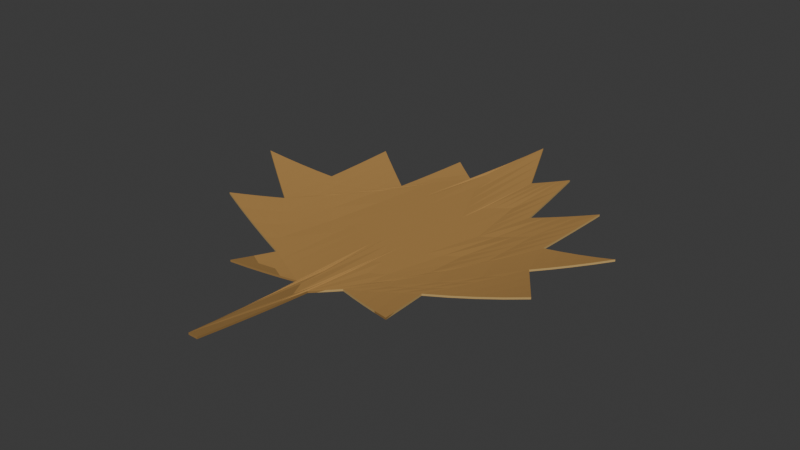 # Source: source.blend  (saved by Blender 4.3.34; exported with 4.5.12 LTS)
import bpy
from mathutils import Matrix  # noqa: F401  (used for matrix-valued properties, if any)

bpy.ops.wm.read_factory_settings(use_empty=True)
scene = bpy.context.scene
scene.name = 'Scene'

# ---- collections
col_collection = bpy.data.collections.new('Collection'); scene.collection.children.link(col_collection)

# ---- materials (node trees are filled in below, after node groups)
mat_dryleafwarmrusset = bpy.data.materials.new('DryLeafWarmRusset')
mat_dryleafwarmrusset.diffuse_color = (0.43, 0.235, 0.065, 1.0)
mat_leafundersideochre = bpy.data.materials.new('LeafUndersideOchre')
mat_leafundersideochre.diffuse_color = (0.51, 0.335, 0.12, 1.0)
mat_integralpetiolebrown = bpy.data.materials.new('IntegralPetioleBrown')
mat_integralpetiolebrown.diffuse_color = (0.29, 0.16, 0.045, 1.0)

# ---- material node trees
mat_dryleafwarmrusset.use_nodes = True; mat_dryleafwarmrusset.node_tree.nodes.clear()
_N = mat_dryleafwarmrusset.node_tree.nodes; _L = mat_dryleafwarmrusset.node_tree.links
n0 = _N.new('ShaderNodeBsdfPrincipled'); n0.name = 'Principled BSDF'; n0.location = (10, 300)
n0.inputs[0].default_value = (0.43, 0.235, 0.065, 1.0)
n0.inputs[2].default_value = 0.95
n1 = _N.new('ShaderNodeOutputMaterial'); n1.name = 'Material Output'; n1.location = (300, 300)
_L.new(n0.outputs[0], n1.inputs[0])
n1.is_active_output = True
mat_leafundersideochre.use_nodes = True; mat_leafundersideochre.node_tree.nodes.clear()
_N = mat_leafundersideochre.node_tree.nodes; _L = mat_leafundersideochre.node_tree.links
n0 = _N.new('ShaderNodeBsdfPrincipled'); n0.name = 'Principled BSDF'; n0.location = (10, 300)
n0.inputs[0].default_value = (0.51, 0.335, 0.12, 1.0)
n0.inputs[2].default_value = 0.96
n1 = _N.new('ShaderNodeOutputMaterial'); n1.name = 'Material Output'; n1.location = (300, 300)
_L.new(n0.outputs[0], n1.inputs[0])
n1.is_active_output = True
mat_integralpetiolebrown.use_nodes = True; mat_integralpetiolebrown.node_tree.nodes.clear()
_N = mat_integralpetiolebrown.node_tree.nodes; _L = mat_integralpetiolebrown.node_tree.links
n0 = _N.new('ShaderNodeBsdfPrincipled'); n0.name = 'Principled BSDF'; n0.location = (10, 300)
n0.inputs[0].default_value = (0.29, 0.16, 0.045, 1.0)
n0.inputs[2].default_value = 0.96
n1 = _N.new('ShaderNodeOutputMaterial'); n1.name = 'Material Output'; n1.location = (300, 300)
_L.new(n0.outputs[0], n1.inputs[0])
n1.is_active_output = True

# ---- world
world_world = bpy.data.worlds.new('World'); scene.world = world_world
world_world.use_nodes = True; world_world.node_tree.nodes.clear()
_N = world_world.node_tree.nodes; _L = world_world.node_tree.links
n0 = _N.new('ShaderNodeOutputWorld'); n0.name = 'World Output'; n0.location = (300, 300)
n1 = _N.new('ShaderNodeBackground'); n1.name = 'Background'; n1.location = (10, 300)
n1.inputs[0].default_value = (0.05088, 0.05088, 0.05088, 1.0)
_L.new(n1.outputs[0], n0.inputs[0])
n0.is_active_output = True
world_world.color = (0.05088, 0.05088, 0.05088)
world_world.sun_shadow_jitter_overblur = 0.0

# ---- meshes
me_wholecurledpalmateleafandpetiole = bpy.data.meshes.new('WholeCurledPalmateLeafAndPetiole')
me_wholecurledpalmateleafandpetiole.from_pydata([(0.0005, -0.099, 0.004682), (0.0025, -0.052, 0.0006875), (0.0105, -0.043, 0.0003875), (0.0365, -0.051, 0.00308), (0.0345, -0.03, 0.001758), (0.0695, -0.017, 0.007751), (0.0555, 0.003, 0.004316), (0.0795, 0.019, 0.01001), (0.0495, 0.021, 0.00322), (0.0525, 0.055, 0.004668), (0.0295, 0.042, 0.0008263), (0.0245, 0.079, 0.002145), (0.0125, 0.069, 0.0006981), (-0.0015, 0.099, 0.002524), (-0.0105, 0.058, 0.0), (-0.0225, 0.067, 0.001007), (-0.0275, 0.034, 0.0001231), (-0.0505, 0.051, 0.003617), (-0.0515, 0.018, 0.003021), (-0.0795, 0.011, 0.009157), (-0.0515, -0.009, 0.003194), (-0.0665, -0.024, 0.006567), (-0.0255, -0.039, 0.0009246), (-0.0315, -0.056, 0.002464), (-0.0055, -0.049, 0.0005053), (-0.0035, -0.099, 0.004682), (-0.0015, -0.099, 0.004675), (0.0015, -0.0755, 0.00241), (-0.0005, -0.0755, 0.002397), (0.0235, -0.047, 0.001435), (0.0355, -0.0405, 0.002363), (0.0225, -0.0365, 0.0008042), (0.052, -0.0235, 0.004207), (0.0625, -0.007, 0.0059), (0.045, -0.0135, 0.002713), (0.033, -0.02, 0.00122), (0.0675, 0.011, 0.006883), (0.0645, 0.02, 0.006227), (0.0525, 0.012, 0.003712), (0.03, -0.011, 0.0006444), (0.0065, -0.0475, 0.0005), (0.026, -0.0155, 0.0003466), (0.051, 0.038, 0.003797), (0.0275, 0.0015, 0.00019), (0.041, 0.0485, 0.002499), (0.016, -0.005, 0.0), (0.027, 0.0605, 0.001306), (0.0135, 0.0135, 0.0), (0.0185, 0.074, 0.001348), (0.0075, 0.0085, 0.0), (0.0045, -0.015, 0.0), (0.0055, 0.084, 0.001416), (-0.0025, 3.469e-18, 0.0), (-0.0165, 0.0625, 0.0003965), (-0.025, 0.0505, 0.0004197), (-0.019, 0.046, 0.0), (-0.039, 0.0425, 0.001607), (-0.051, 0.0345, 0.003184), (-0.0395, 0.026, 0.001293), (-0.0655, 0.0145, 0.005746), (-0.0655, 0.001, 0.005789), (-0.0515, 0.0045, 0.003018), (-0.0395, 0.0125, 0.001183), (-0.031, 0.0245, 0.0002857), (-0.059, -0.0165, 0.004756), (-0.046, -0.0315, 0.002996), (-0.0385, -0.024, 0.001658), (-0.018, 0.0095, 0.0), (-0.006, 0.0785, 0.0009848), (-0.0135, 0.03, 0.0), (-0.0285, -0.0475, 0.001643), (-0.0185, -0.0525, 0.001188), (-0.0155, -0.044, 0.0005307), (-0.0035, 0.025, 0.0), (-0.0045, -0.074, 0.002283), (-0.0025, -0.099, 0.004677), (-0.001, -0.08725, 0.003467), (-0.002, -0.08725, 0.003467), (-0.0005, -0.099, 0.004677), (0.001, -0.08725, 0.003478), (-1.301e-18, -0.08725, 0.003471), (0.0005, -0.0755, 0.002402), (0.002, -0.06375, 0.00148), (0.001, -0.06375, 0.00147), (0.017, -0.045, 0.0008369), (0.023, -0.04175, 0.001106), (0.0165, -0.03975, 0.0005288), (0.03, -0.049, 0.002183), (0.036, -0.04575, 0.002707), (0.0295, -0.04375, 0.001832), (0.029, -0.0385, 0.001509), (0.035, -0.03525, 0.002046), (0.0285, -0.03325, 0.001214), (0.04325, -0.02675, 0.002846), (0.0485, -0.0185, 0.003427), (0.03975, -0.02175, 0.002154), (0.06075, -0.02025, 0.005843), (0.066, -0.012, 0.006792), (0.05725, -0.01525, 0.004973), (0.05375, -0.01025, 0.00417), (0.059, -0.002, 0.005075), (0.05025, -0.00525, 0.003433), (0.02775, -0.02825, 0.0009313), (0.02175, -0.0315, 0.0005211), (0.03375, -0.025, 0.001476), (0.039, -0.01675, 0.001899), (0.04425, -0.0085, 0.002485), (0.0615, 0.007, 0.00553), (0.06, 0.0115, 0.005201), (0.054, 0.0075, 0.004), (0.0735, 0.015, 0.008376), (0.072, 0.0195, 0.008021), (0.066, 0.0155, 0.006541), (0.0585, 0.016, 0.0049), (0.057, 0.0205, 0.004627), (0.051, 0.0165, 0.003452), (0.0315, -0.0155, 0.0009185), (0.02025, -0.027, 0.0002262), (0.04275, -0.004, 0.002177), (0.04125, 0.0005, 0.001896), (0.03975, 0.005, 0.001642), (0.0045, -0.04975, 0.0005844), (0.01625, -0.0315, 0.0001335), (0.01425, -0.03375, 0.0001153), (0.0085, -0.04525, 0.0004344), (0.01825, -0.02925, 0.0001705), (0.028, -0.01325, 0.0004861), (0.03775, 0.00275, 0.001381), (0.02675, -0.007, 0.0002317), (0.015, -0.02525, 0.0), (0.05025, 0.0295, 0.003472), (0.0385, 0.01125, 0.00145), (0.03925, 0.01975, 0.001592), (0.05175, 0.0465, 0.004196), (0.04, 0.02825, 0.001807), (0.02175, -0.00175, 0.0), (0.00925, -0.0285, 0.0), (0.04675, 0.05175, 0.003521), (0.03425, 0.025, 0.0009935), (0.0285, 0.02175, 0.0003039), (0.03525, 0.04525, 0.001601), (0.02275, 0.0185, 0.0), (0.01475, 0.00425, 0.0), (0.008, -0.01925, 0.0), (0.02825, 0.05125, 0.001021), (0.0215, 0.02775, 0.0), (0.02025, 0.037, 0.0), (0.02575, 0.06975, 0.001681), (0.019, 0.04625, 3.592e-05), (0.0105, 0.011, 0.0), (0.005, -0.02175, 0.0), (0.0215, 0.0765, 0.001728), (0.016, 0.04375, 0.0), (0.013, 0.04125, 0.0), (0.0155, 0.0715, 0.001004), (0.01, 0.03875, 0.0), (0.002, -0.04525, 0.0002836), (0.0005, -0.057, 0.0009903), (0.0035, -0.0335, 0.0), (0.006, -0.00325, 0.0), (0.0085, 0.027, 0.0), (0.001, -0.0075, 0.0), (-0.003, -0.0495, 0.0005114), (0.009, 0.0765, 0.001008), (0.005, 0.0345, 0.0), (0.0015, 0.042, 0.0), (0.002, 0.0915, 0.001921), (-0.002, 0.0495, 0.0), (-0.0135, 0.06025, 0.0001453), (-0.01775, 0.05425, 7.759e-05), (-0.01475, 0.052, 0.0), (-0.0195, 0.06475, 0.0006836), (-0.02375, 0.05875, 0.0006768), (-0.02075, 0.0565, 0.0003592), (-0.022, 0.04825, 0.0001075), (-0.02625, 0.04225, 0.0002351), (-0.02325, 0.04, 0.0), (-0.03325, 0.03825, 0.0007993), (-0.03925, 0.03425, 0.001416), (-0.0335, 0.03, 0.0006383), (-0.04475, 0.04675, 0.002546), (-0.05075, 0.04275, 0.003367), (-0.045, 0.0385, 0.002326), (-0.04525, 0.03025, 0.002173), (-0.05125, 0.02625, 0.003069), (-0.0455, 0.022, 0.002087), (-0.0585, 0.01625, 0.004298), (-0.0585, 0.0095, 0.004285), (-0.0515, 0.01125, 0.002997), (-0.0725, 0.01275, 0.007366), (-0.0725, 0.006, 0.007377), (-0.0655, 0.00775, 0.005745), (-0.0585, 0.00275, 0.004318), (-0.0585, -0.004, 0.004395), (-0.0515, -0.00225, 0.003084), (-0.0395, 0.01925, 0.001215), (-0.0335, 0.02325, 0.0005341), (-0.0455, 0.01525, 0.002036), (-0.0455, 0.0085, 0.002031), (-0.0455, 0.00175, 0.00207), (-0.025, 0.03525, 0.0), (-0.02075, 0.04125, 0.0), (-0.02925, 0.02925, 0.000188), (-0.03525, 0.0185, 0.0006855), (-0.04125, 0.00775, 0.001421), (-0.05525, -0.01275, 0.003944), (-0.04875, -0.02025, 0.003019), (-0.045, -0.0165, 0.002326), (-0.06275, -0.02025, 0.00563), (-0.05625, -0.02775, 0.004594), (-0.0525, -0.024, 0.003775), (-0.04225, -0.02775, 0.002296), (-0.03575, -0.03525, 0.001773), (-0.032, -0.0315, 0.001191), (-0.0245, 0.017, 0.0), (-0.01425, 0.03375, 0.0), (-0.03475, 0.00025, 0.0006573), (-0.02825, -0.00725, 9.435e-05), (-0.02175, -0.01475, 0.0), (-0.00375, 0.08875, 0.001694), (-0.00975, 0.05425, 0.0), (-0.0075, 0.0645, 0.0001753), (-0.00825, 0.06825, 0.0003969), (-0.012, 0.044, 0.0), (-0.01575, 0.01975, 0.0), (-0.0195, -0.0045, 0.0), (-0.027, -0.04325, 0.001271), (-0.022, -0.04575, 0.001013), (-0.0205, -0.0415, 0.0006816), (-0.03, -0.05175, 0.002041), (-0.025, -0.05425, 0.001752), (-0.0235, -0.05, 0.001369), (-0.017, -0.04825, 0.0008465), (-0.012, -0.05075, 0.0007725), (-0.0105, -0.0465, 0.0004719), (-0.0085, 0.0275, 0.0), (-0.0025, 0.062, 0.0), (-0.0145, -0.007, 0.0), (-0.0095, -0.0095, 0.0), (-0.0045, -0.012, 0.0), (-0.003, 0.0125, 0.0), (-0.005, -0.0615, 0.001317), (-0.004, -0.0245, 0.0), (-0.0035, -0.037, 0.0), (-0.004, -0.0865, 0.003405), (0.0005, -0.099, 0.005482), (0.0025, -0.052, 0.001488), (0.0105, -0.043, 0.001187), (0.0365, -0.051, 0.00388), (0.0345, -0.03, 0.002558), (0.0695, -0.017, 0.008551), (0.0555, 0.003, 0.005116), (0.0795, 0.019, 0.01081), (0.0495, 0.021, 0.00402), (0.0525, 0.055, 0.005468), (0.0295, 0.042, 0.001626), (0.0245, 0.079, 0.002945), (0.0125, 0.069, 0.001498), (-0.0015, 0.099, 0.003324), (-0.0105, 0.058, 0.0008), (-0.0225, 0.067, 0.001807), (-0.0275, 0.034, 0.0009231), (-0.0505, 0.051, 0.004417), (-0.0515, 0.018, 0.003821), (-0.0795, 0.011, 0.009957), (-0.0515, -0.009, 0.003994), (-0.0665, -0.024, 0.007367), (-0.0255, -0.039, 0.001725), (-0.0315, -0.056, 0.003264), (-0.0055, -0.049, 0.001305), (-0.0035, -0.099, 0.005482), (-0.0015, -0.099, 0.005475), (0.0015, -0.0755, 0.00321), (-0.0005, -0.0755, 0.003197), (0.0235, -0.047, 0.002235), (0.0355, -0.0405, 0.003163), (0.0225, -0.0365, 0.001604), (0.052, -0.0235, 0.005007), (0.0625, -0.007, 0.0067), (0.045, -0.0135, 0.003513), (0.033, -0.02, 0.00202), (0.0675, 0.011, 0.007683), (0.0645, 0.02, 0.007027), (0.0525, 0.012, 0.004512), (0.03, -0.011, 0.001444), (0.0065, -0.0475, 0.0013), (0.026, -0.0155, 0.001147), (0.051, 0.038, 0.004597), (0.0275, 0.0015, 0.00099), (0.041, 0.0485, 0.003299), (0.016, -0.005, 0.0008), (0.027, 0.0605, 0.002106), (0.0135, 0.0135, 0.0008), (0.0185, 0.074, 0.002147), (0.0075, 0.0085, 0.0008), (0.0045, -0.015, 0.0008), (0.0055, 0.084, 0.002216), (-0.0025, 3.469e-18, 0.0008), (-0.0165, 0.0625, 0.001196), (-0.025, 0.0505, 0.00122), (-0.019, 0.046, 0.0008), (-0.039, 0.0425, 0.002407), (-0.051, 0.0345, 0.003984), (-0.0395, 0.026, 0.002093), (-0.0655, 0.0145, 0.006546), (-0.0655, 0.001, 0.006589), (-0.0515, 0.0045, 0.003818), (-0.0395, 0.0125, 0.001983), (-0.031, 0.0245, 0.001086), (-0.059, -0.0165, 0.005556), (-0.046, -0.0315, 0.003796), (-0.0385, -0.024, 0.002458), (-0.018, 0.0095, 0.0008), (-0.006, 0.0785, 0.001785), (-0.0135, 0.03, 0.0008), (-0.0285, -0.0475, 0.002443), (-0.0185, -0.0525, 0.001988), (-0.0155, -0.044, 0.001331), (-0.0035, 0.025, 0.0008), (-0.0045, -0.074, 0.003083), (-0.0025, -0.099, 0.005477), (-0.001, -0.08725, 0.004267), (-0.002, -0.08725, 0.004267), (-0.0005, -0.099, 0.005477), (0.001, -0.08725, 0.004278), (-1.301e-18, -0.08725, 0.004271), (0.0005, -0.0755, 0.003202), (0.002, -0.06375, 0.00228), (0.001, -0.06375, 0.00227), (0.017, -0.045, 0.001637), (0.023, -0.04175, 0.001906), (0.0165, -0.03975, 0.001329), (0.03, -0.049, 0.002983), (0.036, -0.04575, 0.003507), (0.0295, -0.04375, 0.002632), (0.029, -0.0385, 0.002309), (0.035, -0.03525, 0.002846), (0.0285, -0.03325, 0.002014), (0.04325, -0.02675, 0.003646), (0.0485, -0.0185, 0.004227), (0.03975, -0.02175, 0.002954), (0.06075, -0.02025, 0.006643), (0.066, -0.012, 0.007592), (0.05725, -0.01525, 0.005773), (0.05375, -0.01025, 0.00497), (0.059, -0.002, 0.005875), (0.05025, -0.00525, 0.004233), (0.02775, -0.02825, 0.001731), (0.02175, -0.0315, 0.001321), (0.03375, -0.025, 0.002276), (0.039, -0.01675, 0.002699), (0.04425, -0.0085, 0.003285), (0.0615, 0.007, 0.00633), (0.06, 0.0115, 0.006001), (0.054, 0.0075, 0.0048), (0.0735, 0.015, 0.009176), (0.072, 0.0195, 0.008821), (0.066, 0.0155, 0.007341), (0.0585, 0.016, 0.0057), (0.057, 0.0205, 0.005427), (0.051, 0.0165, 0.004252), (0.0315, -0.0155, 0.001719), (0.02025, -0.027, 0.001026), (0.04275, -0.004, 0.002977), (0.04125, 0.0005, 0.002696), (0.03975, 0.005, 0.002442), (0.0045, -0.04975, 0.001384), (0.01625, -0.0315, 0.0009335), (0.01425, -0.03375, 0.0009153), (0.0085, -0.04525, 0.001234), (0.01825, -0.02925, 0.0009705), (0.028, -0.01325, 0.001286), (0.03775, 0.00275, 0.002181), (0.02675, -0.007, 0.001032), (0.015, -0.02525, 0.0008), (0.05025, 0.0295, 0.004272), (0.0385, 0.01125, 0.00225), (0.03925, 0.01975, 0.002392), (0.05175, 0.0465, 0.004996), (0.04, 0.02825, 0.002607), (0.02175, -0.00175, 0.0008), (0.00925, -0.0285, 0.0008), (0.04675, 0.05175, 0.004321), (0.03425, 0.025, 0.001793), (0.0285, 0.02175, 0.001104), (0.03525, 0.04525, 0.002401), (0.02275, 0.0185, 0.0008), (0.01475, 0.00425, 0.0008), (0.008, -0.01925, 0.0008), (0.02825, 0.05125, 0.001821), (0.0215, 0.02775, 0.0008), (0.02025, 0.037, 0.0008), (0.02575, 0.06975, 0.002481), (0.019, 0.04625, 0.0008359), (0.0105, 0.011, 0.0008), (0.005, -0.02175, 0.0008), (0.0215, 0.0765, 0.002528), (0.016, 0.04375, 0.0008), (0.013, 0.04125, 0.0008), (0.0155, 0.0715, 0.001804), (0.01, 0.03875, 0.0008), (0.002, -0.04525, 0.001084), (0.0005, -0.057, 0.00179), (0.0035, -0.0335, 0.0008), (0.006, -0.00325, 0.0008), (0.0085, 0.027, 0.0008), (0.001, -0.0075, 0.0008), (-0.003, -0.0495, 0.001311), (0.009, 0.0765, 0.001808), (0.005, 0.0345, 0.0008), (0.0015, 0.042, 0.0008), (0.002, 0.0915, 0.002721), (-0.002, 0.0495, 0.0008), (-0.0135, 0.06025, 0.0009453), (-0.01775, 0.05425, 0.0008776), (-0.01475, 0.052, 0.0008), (-0.0195, 0.06475, 0.001484), (-0.02375, 0.05875, 0.001477), (-0.02075, 0.0565, 0.001159), (-0.022, 0.04825, 0.0009075), (-0.02625, 0.04225, 0.001035), (-0.02325, 0.04, 0.0008), (-0.03325, 0.03825, 0.001599), (-0.03925, 0.03425, 0.002216), (-0.0335, 0.03, 0.001438), (-0.04475, 0.04675, 0.003346), (-0.05075, 0.04275, 0.004167), (-0.045, 0.0385, 0.003126), (-0.04525, 0.03025, 0.002973), (-0.05125, 0.02625, 0.003869), (-0.0455, 0.022, 0.002887), (-0.0585, 0.01625, 0.005098), (-0.0585, 0.0095, 0.005085), (-0.0515, 0.01125, 0.003797), (-0.0725, 0.01275, 0.008166), (-0.0725, 0.006, 0.008177), (-0.0655, 0.00775, 0.006545), (-0.0585, 0.00275, 0.005118), (-0.0585, -0.004, 0.005195), (-0.0515, -0.00225, 0.003884), (-0.0395, 0.01925, 0.002015), (-0.0335, 0.02325, 0.001334), (-0.0455, 0.01525, 0.002836), (-0.0455, 0.0085, 0.002831), (-0.0455, 0.00175, 0.00287), (-0.025, 0.03525, 0.0008), (-0.02075, 0.04125, 0.0008), (-0.02925, 0.02925, 0.000988), (-0.03525, 0.0185, 0.001486), (-0.04125, 0.00775, 0.002221), (-0.05525, -0.01275, 0.004744), (-0.04875, -0.02025, 0.003819), (-0.045, -0.0165, 0.003126), (-0.06275, -0.02025, 0.00643), (-0.05625, -0.02775, 0.005394), (-0.0525, -0.024, 0.004575), (-0.04225, -0.02775, 0.003096), (-0.03575, -0.03525, 0.002573), (-0.032, -0.0315, 0.001991), (-0.0245, 0.017, 0.0008), (-0.01425, 0.03375, 0.0008), (-0.03475, 0.00025, 0.001457), (-0.02825, -0.00725, 0.0008943), (-0.02175, -0.01475, 0.0008), (-0.00375, 0.08875, 0.002494), (-0.00975, 0.05425, 0.0008), (-0.0075, 0.0645, 0.0009753), (-0.00825, 0.06825, 0.001197), (-0.012, 0.044, 0.0008), (-0.01575, 0.01975, 0.0008), (-0.0195, -0.0045, 0.0008), (-0.027, -0.04325, 0.002071), (-0.022, -0.04575, 0.001813), (-0.0205, -0.0415, 0.001482), (-0.03, -0.05175, 0.002841), (-0.025, -0.05425, 0.002552), (-0.0235, -0.05, 0.002169), (-0.017, -0.04825, 0.001647), (-0.012, -0.05075, 0.001572), (-0.0105, -0.0465, 0.001272), (-0.0085, 0.0275, 0.0008), (-0.0025, 0.062, 0.0008), (-0.0145, -0.007, 0.0008), (-0.0095, -0.0095, 0.0008), (-0.0045, -0.012, 0.0008), (-0.003, 0.0125, 0.0008), (-0.005, -0.0615, 0.002117), (-0.004, -0.0245, 0.0008), (-0.0035, -0.037, 0.0008), (-0.004, -0.0865, 0.004205)], [], [(77, 75, 25), (76, 26, 75), (28, 76, 77), (77, 76, 75), (80, 78, 26), (79, 0, 78), (27, 79, 80), (80, 79, 78), (83, 81, 28), (82, 27, 81), (1, 82, 83), (83, 82, 81), (76, 80, 26), (81, 27, 80), (28, 81, 76), (76, 81, 80), (86, 84, 2), (85, 29, 84), (31, 85, 86), (86, 85, 84), (89, 87, 29), (88, 3, 87), (30, 88, 89), (89, 88, 87), (92, 90, 31), (91, 30, 90), (4, 91, 92), (92, 91, 90), (85, 89, 29), (90, 30, 89), (31, 90, 85), (85, 90, 89), (95, 93, 4), (94, 32, 93), (34, 94, 95), (95, 94, 93), (98, 96, 32), (97, 5, 96), (33, 97, 98), (98, 97, 96), (101, 99, 34), (100, 33, 99), (6, 100, 101), (101, 100, 99), (94, 98, 32), (99, 33, 98), (34, 99, 94), (94, 99, 98), (103, 86, 2), (102, 31, 86), (35, 102, 103), (103, 102, 86), (104, 92, 31), (95, 4, 92), (34, 95, 104), (104, 95, 92), (106, 105, 35), (101, 34, 105), (6, 101, 106), (106, 101, 105), (102, 104, 31), (105, 34, 104), (35, 105, 102), (102, 105, 104), (109, 107, 6), (108, 36, 107), (38, 108, 109), (109, 108, 107), (112, 110, 36), (111, 7, 110), (37, 111, 112), (112, 111, 110), (115, 113, 38), (114, 37, 113), (8, 114, 115), (115, 114, 113), (108, 112, 36), (113, 37, 112), (38, 113, 108), (108, 113, 112), (117, 103, 2), (116, 35, 103), (39, 116, 117), (117, 116, 103), (118, 106, 35), (109, 6, 106), (38, 109, 118), (118, 109, 106), (120, 119, 39), (115, 38, 119), (8, 115, 120), (120, 115, 119), (116, 118, 35), (119, 38, 118), (39, 119, 116), (116, 119, 118), (123, 121, 1), (122, 40, 121), (41, 122, 123), (123, 122, 121), (125, 124, 40), (117, 2, 124), (39, 117, 125), (125, 117, 124), (127, 126, 41), (120, 39, 126), (8, 120, 127), (127, 120, 126), (122, 125, 40), (126, 39, 125), (41, 126, 122), (122, 126, 125), (129, 123, 1), (128, 41, 123), (43, 128, 129), (129, 128, 123), (131, 127, 41), (130, 8, 127), (42, 130, 131), (131, 130, 127), (134, 132, 43), (133, 42, 132), (9, 133, 134), (134, 133, 132), (128, 131, 41), (132, 42, 131), (43, 132, 128), (128, 132, 131), (136, 129, 1), (135, 43, 129), (45, 135, 136), (136, 135, 129), (138, 134, 43), (137, 9, 134), (44, 137, 138), (138, 137, 134), (141, 139, 45), (140, 44, 139), (10, 140, 141), (141, 140, 139), (135, 138, 43), (139, 44, 138), (45, 139, 135), (135, 139, 138), (143, 136, 1), (142, 45, 136), (47, 142, 143), (143, 142, 136), (145, 141, 45), (144, 10, 141), (46, 144, 145), (145, 144, 141), (148, 146, 47), (147, 46, 146), (11, 147, 148), (148, 147, 146), (142, 145, 45), (146, 46, 145), (47, 146, 142), (142, 146, 145), (150, 143, 1), (149, 47, 143), (49, 149, 150), (150, 149, 143), (152, 148, 47), (151, 11, 148), (48, 151, 152), (152, 151, 148), (155, 153, 49), (154, 48, 153), (12, 154, 155), (155, 154, 153), (149, 152, 47), (153, 48, 152), (49, 153, 149), (149, 153, 152), (157, 77, 25), (156, 28, 77), (50, 156, 157), (157, 156, 77), (158, 83, 28), (150, 1, 83), (49, 150, 158), (158, 150, 83), (160, 159, 50), (155, 49, 159), (12, 155, 160), (160, 155, 159), (156, 158, 28), (159, 49, 158), (50, 159, 156), (156, 159, 158), (162, 157, 25), (161, 50, 157), (52, 161, 162), (162, 161, 157), (164, 160, 50), (163, 12, 160), (51, 163, 164), (164, 163, 160), (167, 165, 52), (166, 51, 165), (13, 166, 167), (167, 166, 165), (161, 164, 50), (165, 51, 164), (52, 165, 161), (161, 165, 164), (170, 168, 14), (169, 53, 168), (55, 169, 170), (170, 169, 168), (173, 171, 53), (172, 15, 171), (54, 172, 173), (173, 172, 171), (176, 174, 55), (175, 54, 174), (16, 175, 176), (176, 175, 174), (169, 173, 53), (174, 54, 173), (55, 174, 169), (169, 174, 173), (179, 177, 16), (178, 56, 177), (58, 178, 179), (179, 178, 177), (182, 180, 56), (181, 17, 180), (57, 181, 182), (182, 181, 180), (185, 183, 58), (184, 57, 183), (18, 184, 185), (185, 184, 183), (178, 182, 56), (183, 57, 182), (58, 183, 178), (178, 183, 182), (188, 186, 18), (187, 59, 186), (61, 187, 188), (188, 187, 186), (191, 189, 59), (190, 19, 189), (60, 190, 191), (191, 190, 189), (194, 192, 61), (193, 60, 192), (20, 193, 194), (194, 193, 192), (187, 191, 59), (192, 60, 191), (61, 192, 187), (187, 192, 191), (196, 179, 16), (195, 58, 179), (62, 195, 196), (196, 195, 179), (197, 185, 58), (188, 18, 185), (61, 188, 197), (197, 188, 185), (199, 198, 62), (194, 61, 198), (20, 194, 199), (199, 194, 198), (195, 197, 58), (198, 61, 197), (62, 198, 195), (195, 198, 197), (201, 170, 14), (200, 55, 170), (63, 200, 201), (201, 200, 170), (202, 176, 55), (196, 16, 176), (62, 196, 202), (202, 196, 176), (204, 203, 63), (199, 62, 203), (20, 199, 204), (204, 199, 203), (200, 202, 55), (203, 62, 202), (63, 203, 200), (200, 203, 202), (207, 205, 20), (206, 64, 205), (66, 206, 207), (207, 206, 205), (210, 208, 64), (209, 21, 208), (65, 209, 210), (210, 209, 208), (213, 211, 66), (212, 65, 211), (22, 212, 213), (213, 212, 211), (206, 210, 64), (211, 65, 210), (66, 211, 206), (206, 211, 210), (215, 201, 14), (214, 63, 201), (67, 214, 215), (215, 214, 201), (216, 204, 63), (207, 20, 204), (66, 207, 216), (216, 207, 204), (218, 217, 67), (213, 66, 217), (22, 213, 218), (218, 213, 217), (214, 216, 63), (217, 66, 216), (67, 217, 214), (214, 217, 216), (221, 219, 13), (220, 68, 219), (69, 220, 221), (221, 220, 219), (223, 222, 68), (215, 14, 222), (67, 215, 223), (223, 215, 222), (225, 224, 69), (218, 67, 224), (22, 218, 225), (225, 218, 224), (220, 223, 68), (224, 67, 223), (69, 224, 220), (220, 224, 223), (228, 226, 22), (227, 70, 226), (72, 227, 228), (228, 227, 226), (231, 229, 70), (230, 23, 229), (71, 230, 231), (231, 230, 229), (234, 232, 72), (233, 71, 232), (24, 233, 234), (234, 233, 232), (227, 231, 70), (232, 71, 231), (72, 232, 227), (227, 232, 231), (236, 221, 13), (235, 69, 221), (73, 235, 236), (236, 235, 221), (237, 225, 69), (228, 22, 225), (72, 228, 237), (237, 228, 225), (239, 238, 73), (234, 72, 238), (24, 234, 239), (239, 234, 238), (235, 237, 69), (238, 72, 237), (73, 238, 235), (235, 238, 237), (167, 236, 13), (240, 73, 236), (52, 240, 167), (167, 240, 236), (242, 239, 73), (241, 24, 239), (74, 241, 242), (242, 241, 239), (162, 243, 52), (244, 74, 243), (25, 244, 162), (162, 244, 243), (240, 242, 73), (243, 74, 242), (52, 243, 240), (240, 243, 242), (270, 320, 322), (320, 271, 321), (322, 321, 273), (320, 321, 322), (271, 323, 325), (323, 245, 324), (325, 324, 272), (323, 324, 325), (273, 326, 328), (326, 272, 327), (328, 327, 246), (326, 327, 328), (271, 325, 321), (325, 272, 326), (321, 326, 273), (325, 326, 321), (247, 329, 331), (329, 274, 330), (331, 330, 276), (329, 330, 331), (274, 332, 334), (332, 248, 333), (334, 333, 275), (332, 333, 334), (276, 335, 337), (335, 275, 336), (337, 336, 249), (335, 336, 337), (274, 334, 330), (334, 275, 335), (330, 335, 276), (334, 335, 330), (249, 338, 340), (338, 277, 339), (340, 339, 279), (338, 339, 340), (277, 341, 343), (341, 250, 342), (343, 342, 278), (341, 342, 343), (279, 344, 346), (344, 278, 345), (346, 345, 251), (344, 345, 346), (277, 343, 339), (343, 278, 344), (339, 344, 279), (343, 344, 339), (247, 331, 348), (331, 276, 347), (348, 347, 280), (331, 347, 348), (276, 337, 349), (337, 249, 340), (349, 340, 279), (337, 340, 349), (280, 350, 351), (350, 279, 346), (351, 346, 251), (350, 346, 351), (276, 349, 347), (349, 279, 350), (347, 350, 280), (349, 350, 347), (251, 352, 354), (352, 281, 353), (354, 353, 283), (352, 353, 354), (281, 355, 357), (355, 252, 356), (357, 356, 282), (355, 356, 357), (283, 358, 360), (358, 282, 359), (360, 359, 253), (358, 359, 360), (281, 357, 353), (357, 282, 358), (353, 358, 283), (357, 358, 353), (247, 348, 362), (348, 280, 361), (362, 361, 284), (348, 361, 362), (280, 351, 363), (351, 251, 354), (363, 354, 283), (351, 354, 363), (284, 364, 365), (364, 283, 360), (365, 360, 253), (364, 360, 365), (280, 363, 361), (363, 283, 364), (361, 364, 284), (363, 364, 361), (246, 366, 368), (366, 285, 367), (368, 367, 286), (366, 367, 368), (285, 369, 370), (369, 247, 362), (370, 362, 284), (369, 362, 370), (286, 371, 372), (371, 284, 365), (372, 365, 253), (371, 365, 372), (285, 370, 367), (370, 284, 371), (367, 371, 286), (370, 371, 367), (246, 368, 374), (368, 286, 373), (374, 373, 288), (368, 373, 374), (286, 372, 376), (372, 253, 375), (376, 375, 287), (372, 375, 376), (288, 377, 379), (377, 287, 378), (379, 378, 254), (377, 378, 379), (286, 376, 373), (376, 287, 377), (373, 377, 288), (376, 377, 373), (246, 374, 381), (374, 288, 380), (381, 380, 290), (374, 380, 381), (288, 379, 383), (379, 254, 382), (383, 382, 289), (379, 382, 383), (290, 384, 386), (384, 289, 385), (386, 385, 255), (384, 385, 386), (288, 383, 380), (383, 289, 384), (380, 384, 290), (383, 384, 380), (246, 381, 388), (381, 290, 387), (388, 387, 292), (381, 387, 388), (290, 386, 390), (386, 255, 389), (390, 389, 291), (386, 389, 390), (292, 391, 393), (391, 291, 392), (393, 392, 256), (391, 392, 393), (290, 390, 387), (390, 291, 391), (387, 391, 292), (390, 391, 387), (246, 388, 395), (388, 292, 394), (395, 394, 294), (388, 394, 395), (292, 393, 397), (393, 256, 396), (397, 396, 293), (393, 396, 397), (294, 398, 400), (398, 293, 399), (400, 399, 257), (398, 399, 400), (292, 397, 394), (397, 293, 398), (394, 398, 294), (397, 398, 394), (270, 322, 402), (322, 273, 401), (402, 401, 295), (322, 401, 402), (273, 328, 403), (328, 246, 395), (403, 395, 294), (328, 395, 403), (295, 404, 405), (404, 294, 400), (405, 400, 257), (404, 400, 405), (273, 403, 401), (403, 294, 404), (401, 404, 295), (403, 404, 401), (270, 402, 407), (402, 295, 406), (407, 406, 297), (402, 406, 407), (295, 405, 409), (405, 257, 408), (409, 408, 296), (405, 408, 409), (297, 410, 412), (410, 296, 411), (412, 411, 258), (410, 411, 412), (295, 409, 406), (409, 296, 410), (406, 410, 297), (409, 410, 406), (259, 413, 415), (413, 298, 414), (415, 414, 300), (413, 414, 415), (298, 416, 418), (416, 260, 417), (418, 417, 299), (416, 417, 418), (300, 419, 421), (419, 299, 420), (421, 420, 261), (419, 420, 421), (298, 418, 414), (418, 299, 419), (414, 419, 300), (418, 419, 414), (261, 422, 424), (422, 301, 423), (424, 423, 303), (422, 423, 424), (301, 425, 427), (425, 262, 426), (427, 426, 302), (425, 426, 427), (303, 428, 430), (428, 302, 429), (430, 429, 263), (428, 429, 430), (301, 427, 423), (427, 302, 428), (423, 428, 303), (427, 428, 423), (263, 431, 433), (431, 304, 432), (433, 432, 306), (431, 432, 433), (304, 434, 436), (434, 264, 435), (436, 435, 305), (434, 435, 436), (306, 437, 439), (437, 305, 438), (439, 438, 265), (437, 438, 439), (304, 436, 432), (436, 305, 437), (432, 437, 306), (436, 437, 432), (261, 424, 441), (424, 303, 440), (441, 440, 307), (424, 440, 441), (303, 430, 442), (430, 263, 433), (442, 433, 306), (430, 433, 442), (307, 443, 444), (443, 306, 439), (444, 439, 265), (443, 439, 444), (303, 442, 440), (442, 306, 443), (440, 443, 307), (442, 443, 440), (259, 415, 446), (415, 300, 445), (446, 445, 308), (415, 445, 446), (300, 421, 447), (421, 261, 441), (447, 441, 307), (421, 441, 447), (308, 448, 449), (448, 307, 444), (449, 444, 265), (448, 444, 449), (300, 447, 445), (447, 307, 448), (445, 448, 308), (447, 448, 445), (265, 450, 452), (450, 309, 451), (452, 451, 311), (450, 451, 452), (309, 453, 455), (453, 266, 454), (455, 454, 310), (453, 454, 455), (311, 456, 458), (456, 310, 457), (458, 457, 267), (456, 457, 458), (309, 455, 451), (455, 310, 456), (451, 456, 311), (455, 456, 451), (259, 446, 460), (446, 308, 459), (460, 459, 312), (446, 459, 460), (308, 449, 461), (449, 265, 452), (461, 452, 311), (449, 452, 461), (312, 462, 463), (462, 311, 458), (463, 458, 267), (462, 458, 463), (308, 461, 459), (461, 311, 462), (459, 462, 312), (461, 462, 459), (258, 464, 466), (464, 313, 465), (466, 465, 314), (464, 465, 466), (313, 467, 468), (467, 259, 460), (468, 460, 312), (467, 460, 468), (314, 469, 470), (469, 312, 463), (470, 463, 267), (469, 463, 470), (313, 468, 465), (468, 312, 469), (465, 469, 314), (468, 469, 465), (267, 471, 473), (471, 315, 472), (473, 472, 317), (471, 472, 473), (315, 474, 476), (474, 268, 475), (476, 475, 316), (474, 475, 476), (317, 477, 479), (477, 316, 478), (479, 478, 269), (477, 478, 479), (315, 476, 472), (476, 316, 477), (472, 477, 317), (476, 477, 472), (258, 466, 481), (466, 314, 480), (481, 480, 318), (466, 480, 481), (314, 470, 482), (470, 267, 473), (482, 473, 317), (470, 473, 482), (318, 483, 484), (483, 317, 479), (484, 479, 269), (483, 479, 484), (314, 482, 480), (482, 317, 483), (480, 483, 318), (482, 483, 480), (258, 481, 412), (481, 318, 485), (412, 485, 297), (481, 485, 412), (318, 484, 487), (484, 269, 486), (487, 486, 319), (484, 486, 487), (297, 488, 407), (488, 319, 489), (407, 489, 270), (488, 489, 407), (318, 487, 485), (487, 319, 488), (485, 488, 297), (487, 488, 485), (25, 75, 320), (25, 320, 270), (75, 26, 271), (75, 271, 320), (26, 78, 323), (26, 323, 271), (78, 0, 245), (78, 245, 323), (0, 79, 324), (0, 324, 245), (79, 27, 272), (79, 272, 324), (27, 82, 327), (27, 327, 272), (82, 1, 246), (82, 246, 327), (2, 84, 329), (2, 329, 247), (84, 29, 274), (84, 274, 329), (29, 87, 332), (29, 332, 274), (87, 3, 248), (87, 248, 332), (3, 88, 333), (3, 333, 248), (88, 30, 275), (88, 275, 333), (30, 91, 336), (30, 336, 275), (91, 4, 249), (91, 249, 336), (4, 93, 338), (4, 338, 249), (93, 32, 277), (93, 277, 338), (32, 96, 341), (32, 341, 277), (96, 5, 250), (96, 250, 341), (5, 97, 342), (5, 342, 250), (97, 33, 278), (97, 278, 342), (33, 100, 345), (33, 345, 278), (100, 6, 251), (100, 251, 345), (6, 107, 352), (6, 352, 251), (107, 36, 281), (107, 281, 352), (36, 110, 355), (36, 355, 281), (110, 7, 252), (110, 252, 355), (7, 111, 356), (7, 356, 252), (111, 37, 282), (111, 282, 356), (37, 114, 359), (37, 359, 282), (114, 8, 253), (114, 253, 359), (1, 121, 366), (1, 366, 246), (121, 40, 285), (121, 285, 366), (40, 124, 369), (40, 369, 285), (124, 2, 247), (124, 247, 369), (8, 130, 375), (8, 375, 253), (130, 42, 287), (130, 287, 375), (42, 133, 378), (42, 378, 287), (133, 9, 254), (133, 254, 378), (9, 137, 382), (9, 382, 254), (137, 44, 289), (137, 289, 382), (44, 140, 385), (44, 385, 289), (140, 10, 255), (140, 255, 385), (10, 144, 389), (10, 389, 255), (144, 46, 291), (144, 291, 389), (46, 147, 392), (46, 392, 291), (147, 11, 256), (147, 256, 392), (11, 151, 396), (11, 396, 256), (151, 48, 293), (151, 293, 396), (48, 154, 399), (48, 399, 293), (154, 12, 257), (154, 257, 399), (12, 163, 408), (12, 408, 257), (163, 51, 296), (163, 296, 408), (51, 166, 411), (51, 411, 296), (166, 13, 258), (166, 258, 411), (14, 168, 413), (14, 413, 259), (168, 53, 298), (168, 298, 413), (53, 171, 416), (53, 416, 298), (171, 15, 260), (171, 260, 416), (15, 172, 417), (15, 417, 260), (172, 54, 299), (172, 299, 417), (54, 175, 420), (54, 420, 299), (175, 16, 261), (175, 261, 420), (16, 177, 422), (16, 422, 261), (177, 56, 301), (177, 301, 422), (56, 180, 425), (56, 425, 301), (180, 17, 262), (180, 262, 425), (17, 181, 426), (17, 426, 262), (181, 57, 302), (181, 302, 426), (57, 184, 429), (57, 429, 302), (184, 18, 263), (184, 263, 429), (18, 186, 431), (18, 431, 263), (186, 59, 304), (186, 304, 431), (59, 189, 434), (59, 434, 304), (189, 19, 264), (189, 264, 434), (19, 190, 435), (19, 435, 264), (190, 60, 305), (190, 305, 435), (60, 193, 438), (60, 438, 305), (193, 20, 265), (193, 265, 438), (20, 205, 450), (20, 450, 265), (205, 64, 309), (205, 309, 450), (64, 208, 453), (64, 453, 309), (208, 21, 266), (208, 266, 453), (21, 209, 454), (21, 454, 266), (209, 65, 310), (209, 310, 454), (65, 212, 457), (65, 457, 310), (212, 22, 267), (212, 267, 457), (13, 219, 464), (13, 464, 258), (219, 68, 313), (219, 313, 464), (68, 222, 467), (68, 467, 313), (222, 14, 259), (222, 259, 467), (22, 226, 471), (22, 471, 267), (226, 70, 315), (226, 315, 471), (70, 229, 474), (70, 474, 315), (229, 23, 268), (229, 268, 474), (23, 230, 475), (23, 475, 268), (230, 71, 316), (230, 316, 475), (71, 233, 478), (71, 478, 316), (233, 24, 269), (233, 269, 478), (24, 241, 486), (24, 486, 269), (241, 74, 319), (241, 319, 486), (74, 244, 489), (74, 489, 319), (244, 25, 270), (244, 270, 489)])
me_wholecurledpalmateleafandpetiole.polygons.foreach_set('material_index', [2, 2, 2, 2, 2, 2, 2, 2, 2, 2, 2, 2, 2, 2, 2, 2, 1, 1, 1, 1, 1, 1, 1, 1, 1, 1, 1, 1, 1, 1, 1, 1, 1, 1, 1, 1, 1, 1, 1, 1, 1, 1, 1, 1, 1, 1, 1, 1, 1, 1, 1, 1, 1, 1, 1, 1, 1, 1, 1, 1, 1, 1, 1, 1, 1, 1, 1, 1, 1, 1, 1, 1, 1, 1, 1, 1, 1, 1, 1, 1, 1, 1, 1, 1, 1, 1, 1, 1, 1, 1, 1, 1, 1, 1, 1, 1, 1, 1, 1, 1, 1, 1, 1, 1, 1, 1, 1, 1, 1, 1, 1, 1, 1, 1, 1, 1, 1, 1, 1, 1, 1, 1, 1, 1, 1, 1, 1, 1, 1, 1, 1, 1, 1, 1, 1, 1, 1, 1, 1, 1, 1, 1, 1, 1, 1, 1, 1, 1, 1, 1, 1, 1, 1, 1, 1, 1, 1, 1, 1, 1, 1, 1, 1, 1, 1, 1, 1, 1, 1, 1, 1, 1, 1, 1, 1, 1, 2, 2, 1, 2, 2, 1, 1, 1, 1, 1, 1, 1, 2, 1, 1, 1, 2, 1, 1, 1, 1, 1, 1, 1, 1, 1, 1, 1, 1, 1, 1, 1, 1, 1, 1, 1, 1, 1, 1, 1, 1, 1, 1, 1, 1, 1, 1, 1, 1, 1, 1, 1, 1, 1, 1, 1, 1, 1, 1, 1, 1, 1, 1, 1, 1, 1, 1, 1, 1, 1, 1, 1, 1, 1, 1, 1, 1, 1, 1, 1, 1, 1, 1, 1, 1, 1, 1, 1, 1, 1, 1, 1, 1, 1, 1, 1, 1, 1, 1, 1, 1, 1, 1, 1, 1, 1, 1, 1, 1, 1, 1, 1, 1, 1, 1, 1, 1, 1, 1, 1, 1, 1, 1, 1, 1, 1, 1, 1, 1, 1, 1, 1, 1, 1, 1, 1, 1, 1, 1, 1, 1, 1, 1, 1, 1, 1, 1, 1, 1, 1, 1, 1, 1, 1, 1, 1, 1, 1, 1, 1, 1, 1, 1, 1, 2, 2, 2, 2, 1, 2, 1, 1, 1, 2, 1, 1, 1, 1, 1, 1, 1, 1, 1, 1, 1, 1, 1, 1, 1, 1, 1, 1, 1, 1, 1, 1, 1, 1, 2, 1, 1, 2, 2, 2, 1, 1, 1, 1, 2, 2, 2, 2, 2, 2, 2, 2, 2, 2, 2, 2, 2, 2, 2, 2, 0, 0, 0, 0, 0, 0, 0, 0, 0, 0, 0, 0, 0, 0, 0, 0, 0, 0, 0, 0, 0, 0, 0, 0, 0, 0, 0, 0, 0, 0, 0, 0, 0, 0, 0, 0, 0, 0, 0, 0, 0, 0, 0, 0, 0, 0, 0, 0, 0, 0, 0, 0, 0, 0, 0, 0, 0, 0, 0, 0, 0, 0, 0, 0, 0, 0, 0, 0, 0, 0, 0, 0, 0, 0, 0, 0, 0, 0, 0, 0, 0, 0, 0, 0, 0, 0, 0, 0, 0, 0, 0, 0, 0, 0, 0, 0, 0, 0, 0, 0, 0, 0, 0, 0, 0, 0, 0, 0, 0, 0, 0, 0, 0, 0, 0, 0, 0, 0, 0, 0, 0, 0, 0, 0, 0, 0, 0, 0, 0, 0, 0, 0, 0, 0, 0, 0, 0, 0, 0, 0, 0, 0, 0, 0, 0, 0, 0, 0, 0, 0, 0, 0, 0, 0, 0, 0, 0, 0, 0, 0, 2, 2, 0, 2, 2, 0, 0, 0, 0, 0, 0, 0, 2, 0, 0, 0, 2, 0, 0, 0, 0, 0, 0, 0, 0, 0, 0, 0, 0, 0, 0, 0, 0, 0, 0, 0, 0, 0, 0, 0, 0, 0, 0, 0, 0, 0, 0, 0, 0, 0, 0, 0, 0, 0, 0, 0, 0, 0, 0, 0, 0, 0, 0, 0, 0, 0, 0, 0, 0, 0, 0, 0, 0, 0, 0, 0, 0, 0, 0, 0, 0, 0, 0, 0, 0, 0, 0, 0, 0, 0, 0, 0, 0, 0, 0, 0, 0, 0, 0, 0, 0, 0, 0, 0, 0, 0, 0, 0, 0, 0, 0, 0, 0, 0, 0, 0, 0, 0, 0, 0, 0, 0, 0, 0, 0, 0, 0, 0, 0, 0, 0, 0, 0, 0, 0, 0, 0, 0, 0, 0, 0, 0, 0, 0, 0, 0, 0, 0, 0, 0, 0, 0, 0, 0, 0, 0, 0, 0, 0, 0, 0, 0, 0, 0, 2, 2, 2, 2, 0, 2, 0, 0, 0, 2, 0, 0, 0, 0, 0, 0, 0, 0, 0, 0, 0, 0, 0, 0, 0, 0, 0, 0, 0, 0, 0, 0, 0, 0, 2, 0, 0, 2, 2, 2, 0, 0, 0, 0, 2, 2, 2, 2, 2, 2, 2, 2, 2, 2, 2, 2, 2, 2, 2, 2, 1, 1, 1, 1, 1, 1, 2, 2, 1, 2, 1, 1, 1, 1, 1, 1, 1, 1, 1, 1, 1, 1, 1, 1, 1, 1, 1, 1, 1, 1, 1, 1, 1, 1, 1, 1, 1, 1, 1, 1, 1, 1, 1, 1, 1, 1, 1, 1, 2, 2, 1, 2, 1, 1, 1, 1, 1, 1, 1, 1, 1, 1, 1, 1, 1, 1, 1, 1, 1, 1, 1, 1, 1, 1, 1, 1, 1, 1, 1, 1, 1, 1, 1, 1, 1, 1, 1, 1, 1, 1, 1, 1, 1, 1, 1, 1, 1, 1, 1, 1, 1, 1, 1, 1, 1, 1, 1, 1, 1, 1, 1, 1, 1, 1, 1, 1, 1, 1, 1, 1, 1, 1, 1, 1, 1, 1, 1, 1, 1, 1, 1, 1, 1, 1, 1, 1, 1, 1, 1, 1, 1, 1, 1, 1, 1, 1, 1, 1, 1, 1, 1, 1, 1, 1, 1, 1, 1, 1, 1, 1, 1, 1, 1, 1, 1, 1, 1, 1, 1, 1, 1, 1, 2, 1, 2, 2, 2, 2, 2, 2, 2, 2, 2, 2, 2, 2, 2, 2, 2, 2, 2, 2])
me_wholecurledpalmateleafandpetiole.materials.append(mat_dryleafwarmrusset)
me_wholecurledpalmateleafandpetiole.materials.append(mat_leafundersideochre)
me_wholecurledpalmateleafandpetiole.materials.append(mat_integralpetiolebrown)
me_wholecurledpalmateleafandpetiole.update()

# ---- objects
ob_onewholecurledpalmateleaf = bpy.data.objects.new('OneWholeCurledPalmateLeaf', None)
ob_wholecurledpalmateleafandpetiole = bpy.data.objects.new('WholeCurledPalmateLeafAndPetiole', me_wholecurledpalmateleafandpetiole)

# ---- transforms, parenting, visibility, modifiers, constraints
ob_onewholecurledpalmateleaf.location = (0.0, 0.0, 0.0)
ob_wholecurledpalmateleafandpetiole.parent = ob_onewholecurledpalmateleaf
ob_wholecurledpalmateleafandpetiole.location = (0.0, 0.0, 0.0)

# ---- collection membership
scene.collection.objects.link(ob_onewholecurledpalmateleaf)
scene.collection.objects.link(ob_wholecurledpalmateleafandpetiole)

# ---- scene / render settings (as saved in the file)
scene.frame_start = 1; scene.frame_end = 250; scene.frame_set(1)
scene.render.engine = 'CYCLES'
scene.render.use_compositing = False
scene.cycles.use_denoising = False
scene.cycles.samples = 128
scene.cycles.use_adaptive_sampling = False
scene.cycles.seed = 17
bpy.context.view_layer.update()

# ---- added for rendering (the .blend has no active camera and no usable light): camera, sun
cam_auto = bpy.data.cameras.new('AutoCamera')
cam_auto.lens = 50.0
cam_auto.sensor_width = 36.0
cam_auto.clip_end = 1000.0
ob_auto_camera = bpy.data.objects.new('AutoCamera', cam_auto)
scene.collection.objects.link(ob_auto_camera)
ob_auto_camera.location = (0.235163, -0.282196, 0.193535)
ob_auto_camera.rotation_euler = (1.09748, -7.21219e-08, 0.694738)
scene.camera = ob_auto_camera
light_auto_sun = bpy.data.lights.new('AutoSun', 'SUN')
light_auto_sun.energy = 3.0
light_auto_sun.angle = 0.0523599
ob_auto_sun = bpy.data.objects.new('AutoSun', light_auto_sun)
scene.collection.objects.link(ob_auto_sun)
ob_auto_sun.rotation_euler = (0.872665, 0.174533, 0.523599)
bpy.context.view_layer.update()
